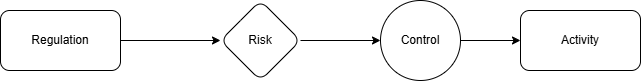

The diagram above was exported from draw.io. Its source (the exported page's mxGraphModel, read from the mxfile embedded in the PNG):
<mxGraphModel dx="774" dy="451" grid="1" gridSize="10" guides="1" tooltips="1" connect="1" arrows="1" fold="1" page="1" pageScale="1" pageWidth="827" pageHeight="1169" math="0" shadow="0">
  <root>
    <mxCell id="0" />
    <mxCell id="1" parent="0" />
    <mxCell id="jgjiyUcLggCQhVnFz-Si-7" edge="1" parent="1" source="h_MfaVzkORL0yIlK6U2G-2" style="edgeStyle=orthogonalEdgeStyle;rounded=0;orthogonalLoop=1;jettySize=auto;html=1;" target="jgjiyUcLggCQhVnFz-Si-6" value="">
      <mxGeometry relative="1" as="geometry" />
    </mxCell>
    <mxCell id="h_MfaVzkORL0yIlK6U2G-2" parent="1" style="rounded=1;whiteSpace=wrap;html=1;" value="Regulation" vertex="1">
      <mxGeometry height="60" width="120" x="50" y="130" as="geometry" />
    </mxCell>
    <mxCell id="jgjiyUcLggCQhVnFz-Si-9" edge="1" parent="1" source="jgjiyUcLggCQhVnFz-Si-6" style="edgeStyle=orthogonalEdgeStyle;rounded=0;orthogonalLoop=1;jettySize=auto;html=1;" target="jgjiyUcLggCQhVnFz-Si-8" value="">
      <mxGeometry relative="1" as="geometry" />
    </mxCell>
    <mxCell id="jgjiyUcLggCQhVnFz-Si-6" parent="1" style="rhombus;whiteSpace=wrap;html=1;rounded=1;" value="Risk" vertex="1">
      <mxGeometry height="80" width="80" x="270" y="120" as="geometry" />
    </mxCell>
    <mxCell id="jgjiyUcLggCQhVnFz-Si-11" edge="1" parent="1" source="jgjiyUcLggCQhVnFz-Si-8" style="edgeStyle=orthogonalEdgeStyle;rounded=0;orthogonalLoop=1;jettySize=auto;html=1;" target="jgjiyUcLggCQhVnFz-Si-10" value="">
      <mxGeometry relative="1" as="geometry" />
    </mxCell>
    <mxCell id="jgjiyUcLggCQhVnFz-Si-8" parent="1" style="ellipse;whiteSpace=wrap;html=1;rounded=1;" value="Control" vertex="1">
      <mxGeometry height="80" width="80" x="430" y="120" as="geometry" />
    </mxCell>
    <mxCell id="jgjiyUcLggCQhVnFz-Si-10" parent="1" style="whiteSpace=wrap;html=1;rounded=1;" value="Activity" vertex="1">
      <mxGeometry height="60" width="120" x="570" y="130" as="geometry" />
    </mxCell>
  </root>
</mxGraphModel>